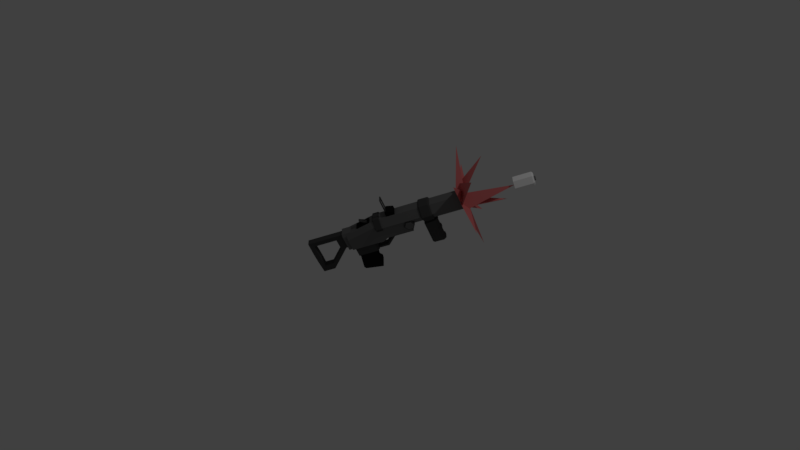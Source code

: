 # Source: tearGasVisual.blend  (saved by Blender 2.77.0; exported with 4.5.12 LTS)
import bpy
from mathutils import Matrix  # noqa: F401  (used for matrix-valued properties, if any)

bpy.ops.wm.read_factory_settings(use_empty=True)
scene = bpy.context.scene
scene.name = 'Scene'

# ---- collections
col_collection_1 = bpy.data.collections.new('Collection 1'); scene.collection.children.link(col_collection_1)

# ---- materials (node trees are filled in below, after node groups)
mat_glow = bpy.data.materials.new('glow')
mat_glow.alpha_threshold = 0.0
mat_glow.use_transparent_shadow = False
mat_glow.diffuse_color = (0.75, 0.1875, 0.1875, 1.0)
mat_glow.roughness = 0.5
mat_black = bpy.data.materials.new('black')
mat_black.alpha_threshold = 0.0
mat_black.use_transparent_shadow = False
mat_black.diffuse_color = (0.0, 0.0, 0.0, 1.0)
mat_black.roughness = 0.5
mat_grey50 = bpy.data.materials.new('grey50')
mat_grey50.alpha_threshold = 0.0
mat_grey50.use_transparent_shadow = False
mat_grey50.diffuse_color = (0.1574, 0.1574, 0.1574, 1.0)
mat_grey50.roughness = 0.5
mat_grey50.line_color = (0.0, 0.0, 0.0, 1.0)
mat_grey80 = bpy.data.materials.new('grey80')
mat_grey80.alpha_threshold = 0.0
mat_grey80.use_transparent_shadow = False
mat_grey80.diffuse_color = (0.06998, 0.06998, 0.06998, 1.0)
mat_grey80.roughness = 0.5
mat_grey95 = bpy.data.materials.new('grey95')
mat_grey95.alpha_threshold = 0.0
mat_grey95.use_transparent_shadow = False
mat_grey95.diffuse_color = (0.01002, 0.01002, 0.01002, 1.0)
mat_grey95.roughness = 0.5
mat_white = bpy.data.materials.new('white')
mat_white.alpha_threshold = 0.0
mat_white.use_transparent_shadow = False
mat_white.diffuse_color = (1.0, 1.0, 1.0, 1.0)
mat_white.roughness = 0.5

# ---- material node trees

# ---- world
world_world = bpy.data.worlds.new('World'); scene.world = world_world
world_world.color = (0.05088, 0.05088, 0.05088)
world_world.use_sun_shadow = False
world_world.sun_shadow_jitter_overblur = 0.0
world_world.cycles.sampling_method = 'MANUAL'

# ---- cameras
cam_camera = bpy.data.cameras.new('Camera')
cam_camera.clip_end = 100.0
cam_camera.lens = 35.0
cam_camera.sensor_width = 32.0
cam_camera.sensor_height = 18.0
cam_camera.ortho_scale = 7.314
cam_camera.dof.focus_distance = 0.0
cam_camera.dof.aperture_fstop = 128.0

# ---- lights
light_lamp = bpy.data.lights.new('Lamp', 'POINT')
light_lamp.transmission_factor = 0.0
light_lamp.cutoff_distance = 30.0
light_lamp.energy = 100.0
light_lamp.shadow_buffer_clip_start = 1.001
light_lamp.shadow_soft_size = 0.1
light_lamp.shadow_maximum_resolution = 0.006
light_lamp.use_absolute_resolution = True

# ---- meshes
me_mesh_002 = bpy.data.meshes.new('Mesh.002')
me_mesh_002.from_pydata([(1.01, 0.6546, 1.003), (0.9213, 0.5944, 1.016), (1.049, 0.5558, 0.9001), (1.066, 0.5688, 0.8568), (1.029, 0.6583, 0.9633), (0.9207, 0.6648, 1.083), (1.039, 0.6513, 0.753), (1.009, 0.7374, 0.856), (1.047, 0.5538, 0.8986), (1.094, 0.5895, 0.7964), (0.8621, 0.819, 0.8423), (1.005, 0.5577, 0.9997), (1.021, 0.6598, 0.9756), (0.825, 0.7144, 0.9991), (0.9239, 0.5964, 1.017), (1.044, 0.6453, 0.7539), (0.8613, 0.8387, 0.7529), (1.079, 0.6773, 0.8363), (0.9045, 0.7581, 0.8792), (0.825, 0.7144, 0.9991), (1.016, 0.6572, 0.9889), (0.9357, 0.7659, 0.7322), (0.9045, 0.7581, 0.8792), (1.078, 0.6864, 0.8377), (0.9565, 0.7668, 0.9977), (0.847, 0.855, 0.8158), (0.9445, 0.5906, 0.9848), (0.8574, 0.8066, 0.7692), (0.8778, 0.7755, 0.9064), (1.011, 0.7639, 0.7633), (0.9357, 0.7659, 0.7322), (0.8374, 0.8266, 0.8646), (0.9045, 0.7581, 0.8792), (1.351, 0.6707, 0.4315), (1.044, 0.6453, 0.7539), (1.079, 0.6773, 0.8363), (1.124, 0.3349, 1.198), (0.9213, 0.5944, 1.016), (1.01, 0.6546, 1.003), (0.923, 1.105, 0.5972), (1.011, 0.7639, 0.7633), (0.8778, 0.7755, 0.9064), (1.342, 1.067, 0.8932), (1.078, 0.6864, 0.8377), (0.9045, 0.7581, 0.8792), (1.354, 0.3902, 1.314), (0.9207, 0.6648, 1.083), (1.029, 0.6583, 0.9633), (0.923, 1.105, 0.5972), (0.8574, 0.8066, 0.7692), (1.011, 0.7639, 0.7633), (1.342, 1.067, 0.8932), (0.9357, 0.7659, 0.7322), (1.078, 0.6864, 0.8377), (1.354, 0.3902, 1.314), (1.029, 0.6583, 0.9633), (1.066, 0.5688, 0.8568), (0.7366, 0.7819, 1.485), (1.021, 0.6598, 0.9756), (0.9239, 0.5964, 1.017), (0.923, 1.105, 0.5972), (0.8778, 0.7755, 0.9064), (0.8574, 0.8066, 0.7692), (1.351, 0.6707, 0.4315), (1.079, 0.6773, 0.8363), (0.8613, 0.8387, 0.7529), (0.8748, 1.232, 0.8138), (0.8374, 0.8266, 0.8646), (0.9357, 0.7659, 0.7322), (1.351, 0.6707, 0.4315), (0.8613, 0.8387, 0.7529), (1.044, 0.6453, 0.7539), (1.03, 0.9148, 1.406), (0.825, 0.7144, 0.9991), (0.9045, 0.7581, 0.8792), (1.354, 0.3902, 1.314), (1.066, 0.5688, 0.8568), (0.9207, 0.6648, 1.083), (1.47, 0.3961, 0.6974), (1.009, 0.7374, 0.856), (1.039, 0.6513, 0.753), (1.47, 0.3961, 0.6974), (1.047, 0.5538, 0.8986), (1.009, 0.7374, 0.856), (0.6563, 0.969, 1.171), (0.9565, 0.7668, 0.9977), (0.9445, 0.5906, 0.9848), (1.408, 1.115, 1.085), (1.005, 0.5577, 0.9997), (0.8621, 0.819, 0.8423), (1.342, 1.067, 0.8932), (0.9045, 0.7581, 0.8792), (0.9357, 0.7659, 0.7322), (0.8748, 1.232, 0.8138), (0.9357, 0.7659, 0.7322), (0.9045, 0.7581, 0.8792), (1.408, 1.115, 1.085), (0.8621, 0.819, 0.8423), (1.094, 0.5895, 0.7964), (1.47, 0.3961, 0.6974), (1.039, 0.6513, 0.753), (1.047, 0.5538, 0.8986), (0.6563, 0.969, 1.171), (0.9445, 0.5906, 0.9848), (0.847, 0.855, 0.8158), (0.8748, 1.232, 0.8138), (0.9045, 0.7581, 0.8792), (0.8374, 0.8266, 0.8646), (0.7366, 0.7819, 1.485), (0.9239, 0.5964, 1.017), (0.825, 0.7144, 0.9991), (1.408, 1.115, 1.085), (1.094, 0.5895, 0.7964), (1.005, 0.5577, 0.9997), (0.6563, 0.969, 1.171), (0.847, 0.855, 0.8158), (0.9565, 0.7668, 0.9977), (0.7366, 0.7819, 1.485), (0.825, 0.7144, 0.9991), (1.021, 0.6598, 0.9756), (1.03, 0.9148, 1.406), (0.9045, 0.7581, 0.8792), (1.016, 0.6572, 0.9889), (1.124, 0.3349, 1.198), (1.049, 0.5558, 0.9001), (0.9213, 0.5944, 1.016), (1.03, 0.9148, 1.406), (1.016, 0.6572, 0.9889), (0.825, 0.7144, 0.9991), (1.124, 0.3349, 1.198), (1.01, 0.6546, 1.003), (1.049, 0.5558, 0.9001)], [], [(2, 1, 0), (5, 4, 3), (8, 7, 6), (11, 10, 9), (14, 13, 12), (17, 16, 15), (20, 19, 18), (23, 22, 21), (26, 25, 24), (29, 28, 27), (32, 31, 30), (35, 34, 33), (38, 37, 36), (41, 40, 39), (44, 43, 42), (47, 46, 45), (50, 49, 48), (53, 52, 51), (56, 55, 54), (59, 58, 57), (62, 61, 60), (65, 64, 63), (68, 67, 66), (71, 70, 69), (74, 73, 72), (77, 76, 75), (80, 79, 78), (83, 82, 81), (86, 85, 84), (89, 88, 87), (92, 91, 90), (95, 94, 93), (98, 97, 96), (101, 100, 99), (104, 103, 102), (107, 106, 105), (110, 109, 108), (113, 112, 111), (116, 115, 114), (119, 118, 117), (122, 121, 120), (125, 124, 123), (128, 127, 126), (131, 130, 129)])
me_mesh_002.polygons.foreach_set('use_smooth', [True] * 44)
_uv = me_mesh_002.uv_layers.new(name='UVMap')
_uv.uv.foreach_set('vector', [0.0, 1.0, 0.0, 1.0, 0.0, 1.0, 0.0, 1.0, 0.0, 1.0, 0.0, 1.0, 0.0, 1.0, 0.0, 1.0, 0.0, 1.0, 0.0, 1.0, 0.0, 1.0, 0.0, 1.0, 0.0, 1.0, 0.0, 1.0, 0.0, 1.0, 0.0, 1.0, 0.0, 1.0, 0.0, 1.0, 0.0, 1.0, 0.0, 1.0, 0.0, 1.0, 0.0, 1.0, 0.0, 1.0, 0.0, 1.0, 0.0, 1.0, 0.0, 1.0, 0.0, 1.0, 0.0, 1.0, 0.0, 1.0, 0.0, 1.0, 0.0, 1.0, 0.0, 1.0, 0.0, 1.0, 0.0, 1.0, 0.0, 1.0, 0.0, 1.0, 0.0, 1.0, 0.0, 1.0, 0.0, 1.0, 0.0, 1.0, 0.0, 1.0, 0.0, 1.0, 0.0, 1.0, 0.0, 1.0, 0.0, 1.0, 0.0, 1.0, 0.0, 1.0, 0.0, 1.0, 0.0, 1.0, 0.0, 1.0, 0.0, 1.0, 0.0, 1.0, 0.0, 1.0, 0.0, 1.0, 0.0, 1.0, 0.0, 1.0, 0.0, 1.0, 0.0, 1.0, 0.0, 1.0, 0.0, 1.0, 0.0, 1.0, 0.0, 1.0, 0.0, 1.0, 0.0, 1.0, 0.0, 1.0, 0.0, 1.0, 0.0, 1.0, 0.0, 1.0, 0.0, 1.0, 0.0, 1.0, 0.0, 1.0, 0.0, 1.0, 0.0, 1.0, 0.0, 1.0, 0.0, 1.0, 0.0, 1.0, 0.0, 1.0, 0.0, 1.0, 0.0, 1.0, 0.0, 1.0, 0.0, 1.0, 0.0, 1.0, 0.0, 1.0, 0.0, 1.0, 0.0, 1.0, 0.0, 1.0, 0.0, 1.0, 0.0, 1.0, 0.0, 1.0, 0.0, 1.0, 0.0, 1.0, 0.0, 1.0, 0.0, 1.0, 0.0, 1.0, 0.0, 1.0, 0.0, 1.0, 0.0, 1.0, 0.0, 1.0, 0.0, 1.0, 0.0, 1.0, 0.0, 1.0, 0.0, 1.0, 0.0, 1.0, 0.0, 1.0, 0.0, 1.0, 0.0, 1.0, 0.0, 1.0, 0.0, 1.0, 0.0, 1.0, 0.0, 1.0, 0.0, 1.0, 0.0, 1.0, 0.0, 1.0, 0.0, 1.0, 0.0, 1.0, 0.0, 1.0, 0.0, 1.0, 0.0, 1.0, 0.0, 1.0, 0.0, 1.0, 0.0, 1.0, 0.0, 1.0, 0.0, 1.0, 0.0, 1.0, 0.0, 1.0, 0.0, 1.0, 0.0, 1.0, 0.0, 1.0, 0.0, 1.0, 0.0, 1.0, 0.0, 1.0, 0.0, 1.0])
me_mesh_002.materials.append(mat_glow)
me_mesh_002.use_remesh_preserve_volume = False
me_mesh_002.use_remesh_preserve_attributes = False
me_mesh_002.use_mirror_vertex_groups = False
me_mesh_002.update()
me_cube_005 = bpy.data.meshes.new('Cube.005')
me_cube_005.from_pydata([(0.6605, 0.5128, 0.6927), (0.7291, 0.4508, 0.6665), (0.7597, 0.384, 0.7284), (0.7217, 0.3791, 0.8166), (0.6531, 0.4411, 0.8428), (0.6225, 0.5079, 0.7808), (0.1776, 0.1152, 0.4411), (0.2639, -0.07323, 0.6157), (0.2744, 0.02783, 0.4041), (0.124, 0.1084, 0.5653), (0.1671, 0.01418, 0.6526), (0.3175, -0.0664, 0.4914)], [], [(1, 0, 5, 4, 3, 2), (8, 11, 7, 10, 9, 6)])
me_cube_005.materials.append(mat_black)
me_cube_005.use_remesh_preserve_volume = False
me_cube_005.use_remesh_preserve_attributes = False
me_cube_005.use_mirror_vertex_groups = False
me_cube_005.update()
me_cube_004 = bpy.data.meshes.new('Cube.004')
me_cube_004.from_pydata([(1.001, 0.6883, 0.7674), (0.3101, -0.05717, 0.4955), (0.9916, 0.5964, 0.9598), (0.1342, 0.1017, 0.5626), (0.8645, 0.7616, 0.914), (0.1905, -0.03544, 0.4088), (0.1832, -0.1062, 0.5569), (0.1155, -0.045, 0.5828), (0.1228, 0.02574, 0.4347), (0.2709, 0.02849, 0.4161), (1.04, 0.6026, 0.8468), (0.2614, -0.06338, 0.6084), (0.1734, 0.01608, 0.642), (0.9037, 0.6759, 0.9933), (0.183, 0.108, 0.4497), (0.9132, 0.7678, 0.801), (0.9904, 0.6869, 0.7922), (0.983, 0.6153, 0.9423), (0.9144, 0.6773, 0.9685), (0.8838, 0.7441, 0.9066), (0.2644, -0.003439, 0.8109), (0.2637, -0.009816, 0.8242), (0.2695, 0.001145, 0.8133), (0.2688, -0.005232, 0.8267), (0.2727, -0.01791, 0.8208), (0.2778, -0.01332, 0.8233), (0.2617, -0.02969, 0.8659), (0.261, -0.03607, 0.8792), (0.2667, -0.02511, 0.8683), (0.2661, -0.03149, 0.8817), (0.27, -0.04416, 0.8758), (0.275, -0.03958, 0.8782), (0.2671, 0.02282, 0.7559), (0.2665, 0.01644, 0.7693), (0.2722, 0.0274, 0.7584), (0.2715, 0.02102, 0.7717), (0.2754, 0.008349, 0.7658), (0.2805, 0.01293, 0.7683), (0.3019, -0.03517, 0.814), (0.2969, -0.03975, 0.8116), (0.3125, -0.03769, 0.7969), (0.3067, -0.04865, 0.8078), (0.3118, -0.04407, 0.8103), (0.3074, -0.04228, 0.7945), (0.3047, -0.06853, 0.8495), (0.304, -0.07491, 0.8628), (0.3097, -0.06395, 0.8519), (0.3091, -0.07033, 0.8652), (0.2941, -0.06601, 0.8666), (0.2992, -0.06142, 0.869), (0.3101, -0.01602, 0.7395), (0.3094, -0.0224, 0.7529), (0.3152, -0.01144, 0.7419), (0.3145, -0.01781, 0.7553), (0.2996, -0.0135, 0.7566), (0.3047, -0.008914, 0.7591), (0.9218, 0.7489, 0.8184), (1.021, 0.6201, 0.8542), (0.6605, 0.5128, 0.6927), (0.7291, 0.4508, 0.6665), (0.7597, 0.384, 0.7284), (0.7217, 0.3791, 0.8166), (0.6531, 0.4411, 0.8428), (0.6225, 0.5079, 0.7808), (0.5766, 0.2205, 0.5021), (0.5375, 0.1851, 0.4832), (0.5157, 0.1466, 0.5175), (0.594, 0.2173, 0.5552), (0.5331, 0.1434, 0.5707), (0.5723, 0.1787, 0.5895), (0.3873, 0.3915, 0.5744), (0.4047, 0.3883, 0.6275), (0.3265, 0.3176, 0.5898), (0.3482, 0.3561, 0.5555), (0.3439, 0.3144, 0.643), (0.383, 0.3497, 0.6618), (0.2375, 0.1055, 0.5013), (0.2877, 0.0601, 0.4821), (0.3101, 0.01115, 0.5275), (0.2823, 0.007607, 0.592), (0.232, 0.05301, 0.6112), (0.2096, 0.102, 0.5659), (0.2419, 0.09572, 0.5104), (0.2822, 0.0594, 0.495), (0.3001, 0.02023, 0.5313), (0.2778, 0.0174, 0.583), (0.2376, 0.05372, 0.5983), (0.2197, 0.09288, 0.562), (1.589, 1.283, 1.173), (1.608, 1.266, 1.166), (1.616, 1.248, 1.183), (1.606, 1.247, 1.207), (1.587, 1.264, 1.214), (1.579, 1.282, 1.197), (1.587, 1.246, 1.149), (1.564, 1.267, 1.158), (1.598, 1.223, 1.17), (1.585, 1.221, 1.2), (1.561, 1.243, 1.209), (1.551, 1.265, 1.188), (-0.02275, -0.2461, 0.1352), (-0.1735, -0.1098, 0.1928), (0.5367, 0.1779, 0.5972), (-0.02619, -0.2792, 0.2046), (0.386, 0.3141, 0.6548), (0.386, 0.3141, 0.6548), (-0.02619, -0.2792, 0.2046), (0.14, 0.09189, 0.5365), (0.5442, 0.2497, 0.4468), (0.516, 0.2951, 0.4203), (0.4254, 0.3769, 0.4549), (0.3934, 0.386, 0.5044), (0.27, 0.07285, 0.302), (0.2982, 0.0275, 0.3285), (0.2706, 0.01903, 0.2763), (0.1474, 0.1637, 0.3861), (0.1794, 0.1547, 0.3366), (0.1198, 0.1552, 0.3339), (0.2422, -0.1093, 0.5054), (0.2136, -0.1109, 0.568), (0.1198, 0.1552, 0.3339), (-0.1735, -0.1098, 0.1928), (0.5442, 0.2497, 0.4468), (0.1149, -0.02167, 0.6057), (-0.1813, -0.1852, 0.3505), (0.3934, 0.386, 0.5044), (0.1474, 0.1637, 0.3861), (-0.05919, -0.323, 0.3555), (-0.03057, -0.3214, 0.293), (-0.1579, -0.2338, 0.3932), (-0.177, -0.143, 0.2622), (0.09145, 0.02696, 0.563), (0.2908, -0.04433, 0.4789), (-0.02275, -0.2461, 0.1352), (0.2706, 0.01903, 0.2763), (0.5367, 0.1779, 0.5972), (-0.177, -0.143, 0.2622), (0.2982, 0.0275, 0.3285), (-0.106, -0.08469, 0.2016), (0.002529, -0.1828, 0.1601), (-0.08203, -0.2592, 0.1194), (-0.1906, -0.1611, 0.1609), (-0.02345, -0.2811, 0.3988), (-0.007346, -0.2779, 0.3593), (-0.1159, -0.1798, 0.4008), (-0.1032, -0.2091, 0.4293), (-0.0919, -0.3543, 0.3187), (-0.108, -0.3575, 0.3582), (-0.1877, -0.2855, 0.3886), (-0.2005, -0.2562, 0.3601)], [], [(15, 56, 16, 0), (0, 10, 1, 9), (10, 2, 11, 1), (2, 13, 12, 11), (13, 4, 3, 12), (4, 15, 14, 3), (56, 19, 63, 58), (14, 15, 0, 9), (0, 16, 57, 10), (15, 4, 19, 56), (10, 57, 17, 2), (2, 17, 18, 13), (4, 13, 18, 19), (57, 16, 59, 60), (16, 56, 58, 59), (18, 62, 63, 19), (17, 57, 60, 61), (18, 17, 61, 62), (20, 21, 23, 22), (22, 23, 25), (24, 21, 20), (25, 23, 21, 24), (22, 25, 24, 20), (26, 27, 29, 28), (28, 29, 31), (30, 27, 26), (31, 29, 27, 30), (28, 31, 30, 26), (32, 33, 35, 34), (34, 35, 37), (36, 33, 32), (37, 35, 33, 36), (34, 37, 36, 32), (38, 39, 41, 42), (40, 38, 42), (43, 40, 42, 41), (39, 43, 41), (44, 46, 47, 45), (40, 43, 39, 38), (46, 49, 47), (48, 44, 45), (49, 48, 45, 47), (46, 44, 48, 49), (50, 52, 53, 51), (52, 55, 53), (54, 50, 51), (55, 54, 51, 53), (52, 50, 54, 55), (65, 64, 67, 69, 68, 66), (73, 72, 74, 75, 71, 70), (68, 69, 75, 74), (69, 67, 71, 75), (67, 64, 70, 71), (64, 65, 73, 70), (65, 66, 72, 73), (66, 68, 74, 72), (12, 11, 6, 7), (9, 14, 8, 5), (81, 76, 82, 87), (79, 80, 86, 85), (77, 78, 84, 83), (80, 81, 87, 86), (78, 79, 85, 84), (76, 77, 83, 82), (89, 88, 93, 92, 91, 90), (94, 96, 97, 98, 99, 95), (91, 97, 96, 90), (89, 94, 95, 88), (88, 95, 99, 93), (92, 98, 97, 91), (90, 96, 94, 89), (93, 99, 98, 92), (100, 114, 113, 132, 106), (113, 108, 102, 132), (121, 133, 103, 130), (109, 112, 116, 110), (127, 119, 123, 129), (136, 106, 128, 127, 129, 124), (107, 136, 124, 131), (112, 134, 133, 121, 117, 116), (115, 120, 101, 136, 107), (125, 115, 107, 104), (112, 137, 134), (126, 116, 117), (126, 111, 110, 116), (122, 137, 112, 109), (122, 109, 110, 111, 105, 135), (119, 127, 128, 118), (129, 123, 131, 124), (106, 132, 118, 128), (139, 143, 146, 140), (141, 140, 146, 147, 148, 149), (138, 139, 140, 141), (144, 138, 141, 149), (138, 144, 145, 142, 143, 139), (148, 145, 144, 149), (142, 147, 146, 143), (142, 145, 148, 147), (118, 131, 123, 119), (118, 132, 107, 131), (107, 132, 102, 104)])
me_cube_004.materials.append(mat_grey50)
me_cube_004.use_remesh_preserve_volume = False
me_cube_004.use_remesh_preserve_attributes = False
me_cube_004.use_mirror_vertex_groups = False
me_cube_004.update()
me_cube_003 = bpy.data.meshes.new('Cube.003')
me_cube_003.from_pydata([(0.2508, -0.0419, 0.9025), (0.3101, -0.05717, 0.4955), (0.1342, 0.1017, 0.5626), (0.3189, -0.06512, 0.4921), (0.1686, 0.01546, 0.6533), (0.1254, 0.1097, 0.566), (0.222, -0.0195, 0.3789), (0.2651, -0.1137, 0.4662), (0.1252, 0.0679, 0.4158), (0.1905, -0.03544, 0.4088), (0.2207, -0.1014, 0.4699), (0.1832, -0.1062, 0.5569), (0.1155, -0.045, 0.5828), (0.08528, 0.02096, 0.5216), (0.1228, 0.02574, 0.4347), (0.2758, 0.02911, 0.4048), (0.2653, -0.07194, 0.6164), (0.1791, 0.1165, 0.4417), (0.2115, -0.1206, 0.5905), (0.1148, -0.03315, 0.6274), (0.07162, 0.06108, 0.5401), (0.2709, 0.02849, 0.4161), (0.2614, -0.06338, 0.6084), (0.1734, 0.01608, 0.642), (0.183, 0.108, 0.4497), (0.5833, 0.5222, 0.7857), (0.6261, 0.4286, 0.8724), (0.6124, 0.4192, 0.8764), (0.7222, 0.3418, 0.8357), (0.7724, 0.3334, 0.7049), (0.6366, 0.529, 0.6623), (0.6236, 0.5266, 0.6514), (0.7326, 0.4422, 0.6256), (0.7265, 0.4337, 0.6121), (0.7755, 0.3486, 0.7123), (0.7153, 0.3262, 0.8371), (0.5665, 0.5194, 0.7835), (0.5369, 0.439, 0.6144), (0.6467, 0.3616, 0.5737), (0.633, 0.3522, 0.5777), (0.6926, 0.2614, 0.6666), (0.6759, 0.2586, 0.6644), (0.5327, 0.3471, 0.8381), (0.4868, 0.4473, 0.7452), (0.4837, 0.4322, 0.7378), (0.5438, 0.4546, 0.613), (0.6226, 0.2518, 0.7878), (0.6356, 0.2541, 0.7988), (0.5265, 0.3386, 0.8245), (0.6584, 0.5326, 0.2315), (0.6261, 0.5313, 0.2297), (0.5665, 0.5851, 0.2524), (0.5679, 0.6144, 0.2661), (0.6088, 0.3864, 0.527), (0.6409, 0.3865, 0.5316), (0.5504, 0.4682, 0.5661), (0.5492, 0.4402, 0.5498), (0.5764, 0.4728, 0.5321), (0.5729, 0.4396, 0.6015), (0.6463, 0.536, 0.5657), (0.6429, 0.5028, 0.6351), (0.6313, 0.4231, 0.5111), (0.6279, 0.39, 0.5805), (0.7013, 0.4863, 0.5447), (0.6979, 0.4532, 0.6141), (0.2597, 0.04334, 0.724), (0.2689, 0.05168, 0.7284), (0.2601, -0.03357, 0.9069), (0.3167, -0.008146, 0.7022), (0.3078, -0.09339, 0.8807), (0.3259, 0.0001886, 0.7067), (0.317, -0.08506, 0.8852), (0.2658, 0.03178, 0.7311), (0.258, -0.04324, 0.8882), (0.3189, 0.002106, 0.7196), (0.2759, 0.04094, 0.736), (0.2681, -0.03407, 0.8931), (0.3111, -0.07291, 0.8767), (0.301, -0.08208, 0.8718), (0.3087, -0.007062, 0.7147), (0.7444, 0.6508, 0.2898), (0.7449, 0.6115, 0.2716), (0.6544, 0.6932, 0.3061), (0.6977, 0.693, 0.3077), (0.7247, 0.457, 0.5841), (0.724, 0.4946, 0.6057), (0.6773, 0.5368, 0.6236), (0.6342, 0.5387, 0.6186), (0.7422, 0.6334, 0.3249), (0.7432, 0.5989, 0.2971), (0.7336, 0.6197, 0.3351), (0.7346, 0.5851, 0.3073), (0.7286, 0.5815, 0.4123), (0.7285, 0.5383, 0.4018), (0.7354, 0.5814, 0.4302), (0.7353, 0.5383, 0.4197), (0.7331, 0.564, 0.4653), (0.7342, 0.5295, 0.4375), (0.7245, 0.5503, 0.4755), (0.7256, 0.5157, 0.4476), (0.7195, 0.5121, 0.5527), (0.7195, 0.4689, 0.5422), (0.7262, 0.4689, 0.5601), (0.7263, 0.512, 0.5706), (0.6528, 0.6806, 0.3316), (0.6955, 0.6756, 0.3428), (0.6442, 0.6668, 0.3418), (0.6869, 0.6618, 0.3529), (0.6381, 0.6201, 0.4363), (0.6819, 0.6237, 0.4301), (0.6448, 0.62, 0.4543), (0.6887, 0.6236, 0.4481), (0.6437, 0.6112, 0.472), (0.6864, 0.6062, 0.4832), (0.6351, 0.5974, 0.4822), (0.6778, 0.5924, 0.4933), (0.629, 0.5507, 0.5767), (0.6728, 0.5543, 0.5705), (0.6796, 0.5542, 0.5885), (0.6358, 0.5506, 0.5947), (0.5772, 0.2345, 0.4953), (0.5283, 0.1903, 0.4718), (0.5011, 0.1421, 0.5147), (0.5989, 0.2305, 0.5617), (0.5229, 0.1381, 0.5811), (0.5718, 0.1823, 0.6046), (0.3976, 0.3967, 0.5639), (0.4193, 0.3927, 0.6303), (0.3215, 0.3044, 0.5833), (0.3487, 0.3526, 0.5404), (0.3432, 0.3004, 0.6497), (0.3922, 0.3446, 0.6732), (-0.4438, -0.6321, 0.1912), (-0.4208, -0.4104, -0.2731), (-0.4003, -0.5683, 0.1542), (-0.3842, -0.4131, -0.1708), (-0.4197, -0.511, -0.08635), (-0.4262, -0.5673, 0.03274), (-0.3806, -0.4729, -0.06596), (-0.3868, -0.5292, 0.05269), (-0.4991, -0.5822, 0.2123), (-0.4761, -0.3605, -0.252), (-0.4556, -0.5184, 0.1753), (-0.4395, -0.3632, -0.1496), (-0.4961, -0.442, -0.05719), (-0.5014, -0.4993, 0.06148), (-0.4538, -0.4068, -0.03803), (-0.4593, -0.4637, 0.08039), (0.166, 0.006176, 0.1064), (0.1593, 0.04419, 0.1242), (-0.1321, -0.04253, 0.06832), (-0.01001, -0.1529, 0.02168), (0.08595, 0.1105, 0.1522), (0.04388, 0.1165, 0.153), (-0.139, -0.1088, 0.2072), (0.037, 0.05021, 0.2918), (0.1591, -0.06013, 0.2452), (-0.01689, -0.2192, 0.1605), (0.1524, -0.02212, 0.263), (0.07907, 0.04416, 0.291), (0.1518, 0.04939, 0.13), (0.09314, 0.1024, 0.1524), (0.1506, 0.03803, 0.1538), (0.09196, 0.09104, 0.1762), (0.2441, 0.1327, 0.1743), (0.1854, 0.1858, 0.1967), (0.2352, 0.1144, 0.1944), (0.1765, 0.1674, 0.2169), (0.3354, 0.1608, 0.3472), (0.2768, 0.2138, 0.3696), (0.3165, 0.1394, 0.3483), (0.2578, 0.1924, 0.3707), (-0.1893, -0.2146, 0.154), (-0.1993, -0.3113, 0.3565), (-0.1401, -0.1702, 0.1777), (-0.1501, -0.2669, 0.3802), (-0.134, -0.2646, 0.1329), (-0.144, -0.3613, 0.3354), (-0.08482, -0.2201, 0.1566), (-0.09485, -0.3168, 0.359), (-0.3685, -0.2632, -0.2002), (-0.3132, -0.3132, -0.2213), (-0.2387, -0.2611, 0.1346), (-0.2457, -0.3287, 0.2763), (-0.1904, -0.3787, 0.2552), (-0.1834, -0.311, 0.1134), (-0.3641, -0.2951, -0.1134), (-0.3089, -0.345, -0.1345), (-0.3806, -0.4729, -0.06596), (-0.3868, -0.5292, 0.05269), (-0.4593, -0.4637, 0.08039), (-0.4538, -0.4068, -0.03803), (0.1273, -0.1174, 0.5262), (-0.4991, -0.5822, 0.2123), (0.02018, -0.1815, 0.567), (0.09426, -0.08757, 0.5389), (0.1196, -0.1193, 0.5105), (0.05322, -0.2113, 0.5544), (-0.4556, -0.5184, 0.1753), (0.08654, -0.08949, 0.5232), (0.09412, -0.1634, 0.5482), (0.06108, -0.1336, 0.5608), (0.0864, -0.1653, 0.5325), (0.05336, -0.1355, 0.5451), (-0.4438, -0.6321, 0.1912), (-0.4003, -0.5683, 0.1542), (-0.4395, -0.3632, -0.1496), (-0.4761, -0.3605, -0.252), (-0.3842, -0.4131, -0.1708), (-0.4208, -0.4104, -0.2731), (-0.4197, -0.511, -0.08635), (-0.4262, -0.5673, 0.03274), (-0.5014, -0.4993, 0.06148), (-0.4961, -0.442, -0.05719)], [], [(65, 0, 67, 66), (15, 17, 5, 4, 16, 3), (7, 18, 11, 10), (16, 4, 19, 18), (15, 3, 7, 6), (3, 16, 18, 7), (5, 17, 8, 20), (4, 5, 20, 19), (8, 6, 9, 14), (19, 20, 13, 12), (18, 19, 12, 11), (6, 7, 10, 9), (20, 8, 14, 13), (36, 27, 26, 25), (15, 6, 8, 17), (40, 38, 33, 29), (36, 43, 42, 27), (35, 47, 40, 29), (39, 41, 46, 48, 44, 37), (33, 38, 45, 31), (27, 42, 47, 35), (37, 44, 43, 45), (31, 45, 43, 36), (31, 36, 25, 30), (33, 31, 30, 32), (29, 33, 32, 34), (35, 29, 34, 28), (27, 35, 28, 26), (39, 37, 45, 38), (41, 39, 38, 40), (46, 41, 40, 47), (48, 46, 47, 42), (44, 48, 42, 43), (32, 30, 25, 26, 28, 34), (50, 53, 56, 51), (81, 89, 91, 93, 95, 97, 99, 101, 102, 84, 54, 49), (85, 103, 118, 86), (90, 88, 105, 107), (80, 81, 49, 50, 51, 52, 82, 83), (49, 54, 53, 50), (51, 56, 55, 52), (52, 55, 87, 119, 116, 114, 112, 110, 108, 106, 104, 82), (57, 58, 60, 59), (59, 60, 64, 63), (63, 64, 62, 61), (61, 62, 58, 57), (59, 63, 61, 57), (64, 60, 58, 62), (0, 65, 72, 73), (70, 71, 69, 68), (71, 70, 74, 77), (66, 70, 68, 65), (71, 67, 0, 69), (74, 79, 78, 77), (72, 75, 76, 73), (70, 66, 75, 74), (69, 0, 73, 78), (68, 69, 78, 79), (66, 67, 76, 75), (67, 71, 77, 76), (65, 68, 79, 72), (76, 77, 78, 73), (74, 75, 72, 79), (84, 85, 86, 87, 55, 56, 53, 54), (103, 100, 117, 118), (100, 98, 115, 117), (98, 96, 113, 115), (96, 94, 111, 113), (94, 92, 109, 111), (92, 90, 107, 109), (103, 85, 84, 102), (119, 87, 86, 118), (80, 88, 89, 81), (88, 90, 91, 89), (90, 92, 93, 91), (92, 94, 95, 93), (94, 96, 97, 95), (96, 98, 99, 97), (98, 100, 101, 99), (100, 103, 102, 101), (82, 104, 105, 83), (104, 106, 107, 105), (106, 108, 109, 107), (108, 110, 111, 109), (110, 112, 113, 111), (112, 114, 115, 113), (114, 116, 117, 115), (116, 119, 118, 117), (88, 80, 83, 105), (121, 120, 123, 125, 124, 122), (129, 128, 130, 131, 127, 126), (124, 125, 131, 130), (120, 121, 129, 126), (123, 120, 126, 127), (125, 123, 127, 131), (122, 124, 130, 128), (121, 122, 128, 129), (14, 24, 2, 13), (13, 2, 23, 12), (11, 22, 1, 10), (10, 1, 21, 9), (138, 136, 133, 135), (136, 138, 139, 137), (132, 137, 139, 134), (146, 143, 141, 144), (144, 145, 147, 146), (140, 142, 147, 145), (149, 148, 151, 150, 153, 152), (158, 159, 155, 154, 157, 156), (149, 158, 156, 148), (153, 155, 159, 152), (152, 159, 158, 149), (150, 154, 155, 153), (151, 157, 154, 150), (148, 156, 157, 151), (161, 160, 162, 163), (165, 167, 171, 169), (162, 160, 164, 166), (160, 161, 165, 164), (161, 163, 167, 165), (163, 162, 166, 167), (169, 171, 170, 168), (167, 166, 170, 171), (166, 164, 168, 170), (164, 165, 169, 168), (172, 173, 175, 174), (174, 175, 179, 178), (178, 179, 177, 176), (173, 172, 182, 183), (174, 178, 176, 172), (179, 175, 173, 177), (177, 204, 205, 184), (172, 176, 181, 180), (173, 183, 198, 193), (186, 187, 185, 182), (209, 210, 213, 207), (180, 181, 209, 207), (181, 176, 185, 187), (184, 205, 198, 183), (176, 177, 184, 185), (172, 180, 186, 182), (209, 181, 187, 208), (189, 190, 198, 205), (180, 207, 206, 186), (206, 191, 188, 208), (186, 206, 208, 187), (184, 183, 182, 185), (212, 211, 204, 193), (173, 193, 204, 177), (211, 212, 213, 210), (188, 191, 190, 189), (200, 201, 194, 197), (202, 197, 194, 203), (200, 202, 196, 192), (192, 196, 199, 195), (201, 203, 194), (195, 199, 203, 201), (197, 202, 200), (196, 202, 203, 199), (192, 195, 201, 200)])
me_cube_003.polygons.foreach_set('use_smooth', [0, 0, 0, 0, 0, 0, 0, 0, 0, 0, 0, 0, 0, 0, 0, 0, 0, 0, 0, 0, 0, 0, 0, 0, 0, 0, 0, 0, 0, 0, 0, 0, 0, 0, 0, 0, 0, 0, 0, 0, 0, 0, 0, 0, 0, 0, 0, 0, 0, 0, 0, 0, 0, 0, 0, 0, 0, 0, 0, 0, 0, 0, 0, 0, 0, 0, 0, 0, 0, 0, 0, 0, 0, 0, 0, 0, 0, 0, 0, 0, 0, 0, 0, 0, 0, 0, 0, 0, 0, 0, 0, 0, 0, 0, 0, 0, 0, 0, 0, 0, 0, 1, 1, 1, 1, 1, 1, 0, 0, 0, 0, 0, 0, 0, 0, 0, 0, 0, 0, 0, 0, 0, 0, 0, 0, 0, 0, 0, 0, 0, 0, 0, 0, 0, 0, 0, 0, 0, 0, 0, 0, 0, 0, 0, 0, 0, 0, 0, 0, 0, 0, 0, 0, 0, 0, 0, 0, 0, 0, 0])
me_cube_003.materials.append(mat_grey80)
me_cube_003.use_remesh_preserve_volume = False
me_cube_003.use_remesh_preserve_attributes = False
me_cube_003.use_mirror_vertex_groups = False
me_cube_003.update()
me_cube_001 = bpy.data.meshes.new('Cube.001')
me_cube_001.from_pydata([(0.322, 0.1224, 0.7552), (0.3244, 0.1461, 0.7056), (0.3261, 0.005708, 0.6387), (0.2476, 0.07665, 0.6687), (0.403, 0.07516, 0.6757), (0.4005, 0.05148, 0.7252), (0.3402, -0.01297, 0.7197), (0.3233, -0.02082, 0.6942), (0.2448, 0.05012, 0.7242), (0.2616, 0.05798, 0.7497), (0.1298, 0.09094, -0.1658), (0.0167, 0.1931, -0.1226), (0.1589, -0.05692, 0.2603), (0.04585, 0.04524, 0.3035), (0.04321, 0.1982, -0.06512), (0.1563, 0.09599, -0.1083), (-0.004314, -0.04412, -0.1974), (-0.04451, -0.04772, -0.195), (-0.119, 0.01956, -0.1665), (-0.1174, 0.05804, -0.1542), (-0.01437, -0.1861, 0.2113), (0.02603, -0.1835, 0.2117), (-0.08706, -0.0813, 0.2549), (-0.08885, -0.1188, 0.2398), (0.09848, -0.05515, 0.5521), (0.036, -0.2109, 0.4294), (-0.02774, -0.1533, 0.4538), (0.1622, -0.1127, 0.5277), (0.1558, -0.1311, 0.5544), (0.09204, -0.07354, 0.5787), (-0.03418, -0.1717, 0.4804), (0.02956, -0.2293, 0.4561), (0.1326, -0.1303, 0.5493), (0.03033, -0.2098, 0.4697), (-0.01097, -0.1725, 0.4854), (0.09127, -0.093, 0.5651), (0.1347, -0.1242, 0.5404), (0.03248, -0.2037, 0.4608), (-0.008822, -0.1664, 0.4766), (0.09342, -0.08687, 0.5562), (0.03971, 0.2159, -0.1163), (0.1528, 0.1137, -0.1594), (0.02253, 0.1635, -0.03737), (0.1356, 0.06137, -0.08055)], [], [(2, 7, 8, 3), (3, 8, 9, 0, 1), (1, 0, 5, 4), (1, 4, 2, 3), (4, 5, 6, 7, 2), (6, 9, 8, 7), (5, 0, 9, 6), (17, 20, 23, 18), (10, 16, 17, 18, 19, 11), (19, 22, 13, 42, 11), (12, 13, 22, 23, 20, 21), (10, 11, 40, 41), (11, 42, 14, 40), (43, 10, 41, 15), (42, 43, 15, 14), (12, 43, 42, 13), (15, 41, 40, 14), (16, 21, 20, 17), (18, 23, 22, 19), (10, 43, 12, 21, 16), (27, 25, 26, 24), (29, 30, 34, 35), (27, 24, 29, 28), (25, 27, 28, 31), (24, 26, 30, 29), (26, 25, 31, 30), (34, 33, 37, 38), (31, 28, 32, 33), (28, 29, 35, 32), (30, 31, 33, 34), (36, 39, 38, 37), (33, 32, 36, 37), (32, 35, 39, 36), (35, 34, 38, 39)])
me_cube_001.materials.append(mat_grey95)
me_cube_001.use_remesh_preserve_volume = False
me_cube_001.use_remesh_preserve_attributes = False
me_cube_001.use_mirror_vertex_groups = False
me_cube_001.update()
me_cube = bpy.data.meshes.new('Cube')
me_cube.from_pydata([(1.385, 1.16, 1.045), (1.448, 1.103, 1.021), (1.476, 1.042, 1.078), (1.441, 1.038, 1.158), (1.379, 1.094, 1.182), (1.351, 1.156, 1.126), (1.391, 1.148, 1.056), (1.441, 1.102, 1.037), (1.464, 1.053, 1.082), (1.436, 1.05, 1.147), (1.385, 1.095, 1.166), (1.363, 1.144, 1.121), (1.399, 1.155, 1.06), (1.449, 1.109, 1.041), (1.471, 1.06, 1.086), (1.443, 1.057, 1.151), (1.393, 1.102, 1.17), (1.371, 1.151, 1.124), (1.403, 1.145, 1.069), (1.443, 1.109, 1.054), (1.461, 1.069, 1.09), (1.439, 1.067, 1.142), (1.399, 1.103, 1.157), (1.381, 1.142, 1.121), (1.395, 1.138, 1.065), (1.436, 1.102, 1.05), (1.454, 1.062, 1.086), (1.431, 1.06, 1.138), (1.391, 1.096, 1.153), (1.373, 1.135, 1.117), (1.563, 1.303, 1.14), (1.546, 1.306, 1.122), (1.613, 1.258, 1.121), (1.609, 1.249, 1.098), (1.635, 1.209, 1.165), (1.637, 1.188, 1.155), (1.608, 1.206, 1.229), (1.602, 1.183, 1.236), (1.558, 1.251, 1.248), (1.54, 1.24, 1.26), (1.536, 1.299, 1.203), (1.512, 1.301, 1.203), (0.1916, 0.07859, 0.2215), (0.1881, 0.04544, 0.2909), (0.1515, 0.07857, 0.305), (0.1549, 0.1117, 0.2355), (0.09765, 0.02996, 0.2791), (0.1343, -0.003181, 0.2651), (0.1011, 0.06311, 0.2097), (0.1378, 0.02997, 0.1956)], [], [(5, 41, 31, 0), (2, 35, 37, 3), (3, 37, 39, 4), (4, 39, 41, 5), (1, 33, 35, 2), (32, 30, 40, 38, 36, 34), (4, 5, 11, 10), (10, 11, 17, 16), (0, 1, 7, 6), (2, 3, 9, 8), (5, 0, 6, 11), (3, 4, 10, 9), (1, 2, 8, 7), (8, 9, 15, 14), (6, 7, 13, 12), (11, 6, 12, 17), (9, 10, 16, 15), (7, 8, 14, 13), (22, 23, 29, 28), (24, 25, 26, 27, 28, 29), (20, 21, 27, 26), (18, 19, 25, 24), (23, 18, 24, 29), (21, 22, 28, 27), (19, 20, 26, 25), (33, 31, 30, 32), (35, 33, 32, 34), (37, 35, 34, 36), (39, 37, 36, 38), (41, 39, 38, 40), (31, 41, 40, 30), (0, 31, 33, 1), (48, 46, 44, 45), (48, 49, 47, 46), (47, 49, 42, 43), (46, 47, 43, 44), (45, 44, 43, 42), (49, 48, 45, 42)])
me_cube.materials.append(mat_white)
me_cube.use_remesh_preserve_volume = False
me_cube.use_remesh_preserve_attributes = False
me_cube.use_mirror_vertex_groups = False
me_cube.update()

# ---- objects
ob_icosphere = bpy.data.objects.new('Icosphere', me_mesh_002)
ob_black = bpy.data.objects.new('black', me_cube_005)
ob_grey50 = bpy.data.objects.new('grey50', me_cube_004)
ob_grey80 = bpy.data.objects.new('grey80', me_cube_003)
ob_grey95 = bpy.data.objects.new('grey95', me_cube_001)
ob_white = bpy.data.objects.new('white', me_cube)
ob_lamp = bpy.data.objects.new('Lamp', light_lamp)
ob_camera = bpy.data.objects.new('Camera', cam_camera)

# ---- transforms, parenting, visibility, modifiers, constraints
ob_icosphere.location = (0.0, 0.0, 0.0)
ob_icosphere.lineart.crease_threshold = 0.0
ob_black.location = (0.0, 0.0, 0.0)
ob_black.lock_rotations_4d = False
ob_black.empty_display_type = 'ARROWS'
ob_black.lineart.crease_threshold = 0.0
ob_grey50.location = (0.0, 0.0, 0.0)
ob_grey50.lock_rotations_4d = False
ob_grey50.empty_display_type = 'ARROWS'
ob_grey50.lineart.crease_threshold = 0.0
ob_grey80.location = (0.0, 0.0, 0.0)
ob_grey80.lock_rotations_4d = False
ob_grey80.empty_display_type = 'ARROWS'
ob_grey80.lineart.crease_threshold = 0.0
ob_grey95.location = (0.0, 0.0, 0.0)
ob_grey95.lock_rotations_4d = False
ob_grey95.empty_display_type = 'ARROWS'
ob_grey95.lineart.crease_threshold = 0.0
ob_white.location = (0.0, 0.0, 0.0)
ob_white.lock_rotations_4d = False
ob_white.empty_display_type = 'ARROWS'
ob_white.lineart.crease_threshold = 0.0
ob_lamp.location = (4.076, 1.005, 5.904)
ob_lamp.rotation_euler = (0.6503, 0.05522, 1.866)
ob_lamp.lock_rotations_4d = False
ob_lamp.empty_display_type = 'ARROWS'
ob_lamp.color = (0.0, 0.0, 0.0, 0.0)
ob_lamp.hide_select = True
ob_lamp.lineart.crease_threshold = 0.0
ob_camera.location = (7.481, -6.508, 5.344)
ob_camera.rotation_euler = (1.109, 0.0, 0.8149)
ob_camera.lock_rotations_4d = False
ob_camera.empty_display_type = 'ARROWS'
ob_camera.color = (0.0, 0.0, 0.0, 0.0)
ob_camera.hide_select = True
ob_camera.display_type = 'WIRE'
ob_camera.lineart.crease_threshold = 0.0

# ---- collection membership
col_collection_1.objects.link(ob_icosphere)
col_collection_1.objects.link(ob_black)
col_collection_1.objects.link(ob_grey50)
col_collection_1.objects.link(ob_grey80)
col_collection_1.objects.link(ob_grey95)
col_collection_1.objects.link(ob_white)
col_collection_1.objects.link(ob_lamp)
col_collection_1.objects.link(ob_camera)

# ---- scene / render settings (as saved in the file)
scene.camera = ob_camera
scene.frame_start = 22; scene.frame_end = 85; scene.frame_set(1)
scene.render.engine = 'BLENDER_EEVEE_NEXT'
scene.render.resolution_percentage = 50
scene.render.fps = 60
scene.render.dither_intensity = 0.0
scene.cycles.use_denoising = False
scene.cycles.samples = 128
scene.cycles.sampling_pattern = 'TABULATED_SOBOL'
scene.cycles.light_sampling_threshold = 0.0
scene.cycles.use_adaptive_sampling = False
scene.cycles.use_light_tree = False
scene.cycles.blur_glossy = 0.0
scene.cycles.sample_clamp_indirect = 0.0
scene.view_settings.view_transform = 'Standard'
bpy.context.view_layer.update()
